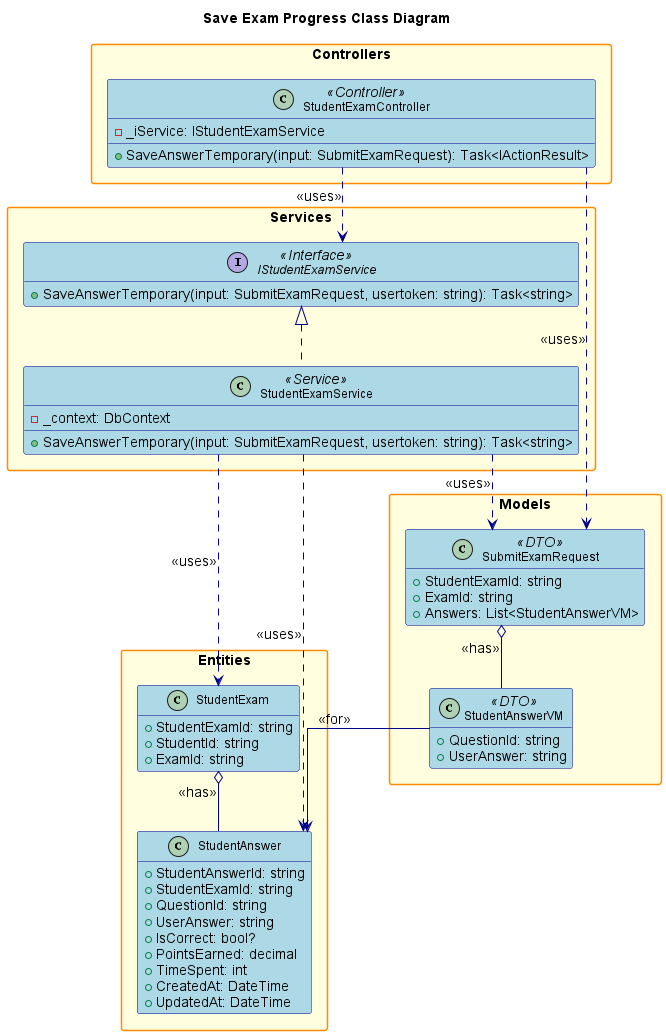

The diagram above was rendered by PlantUML. Its source (embedded in the PNG):
@startuml
' Class Diagram for Save Exam Progress Feature

title Save Exam Progress Class Diagram

hide empty members
skinparam packageStyle rectangle
skinparam linetype ortho
skinparam defaultFontSize 14
skinparam defaultFontName Arial
skinparam classFontSize 12
skinparam classFontName Arial
skinparam noteFontSize 11
skinparam noteFontName Arial

' Increase spacing and sizing
skinparam class {
    BackgroundColor LightBlue
    BorderColor DarkBlue
    ArrowColor DarkBlue
    FontSize 12
}

skinparam package {
    BackgroundColor LightYellow
    BorderColor DarkOrange
    FontSize 14
    FontStyle bold
}

skinparam interface {
    BackgroundColor LightGreen
    BorderColor DarkGreen
    FontSize 12
}

skinparam enum {
    BackgroundColor LightCyan
    BorderColor DarkCyan
    FontSize 12
}

package "Controllers" {
    class StudentExamController <<Controller>> {
        - _iService: IStudentExamService
        + SaveAnswerTemporary(input: SubmitExamRequest): Task<IActionResult>
    }
}

package "Services" {
    interface IStudentExamService <<Interface>> {
        + SaveAnswerTemporary(input: SubmitExamRequest, usertoken: string): Task<string>
    }
    class StudentExamService <<Service>> {
        - _context: DbContext
        + SaveAnswerTemporary(input: SubmitExamRequest, usertoken: string): Task<string>
    }
}

package "Models" {
    class SubmitExamRequest <<DTO>> {
        + StudentExamId: string
        + ExamId: string
        + Answers: List<StudentAnswerVM>
    }
    class StudentAnswerVM <<DTO>> {
        + QuestionId: string
        + UserAnswer: string
    }
}

package "Entities" {
    class StudentExam {
        + StudentExamId: string
        + StudentId: string
        + ExamId: string
    }
    class StudentAnswer {
        + StudentAnswerId: string
        + StudentExamId: string
        + QuestionId: string
        + UserAnswer: string
        + IsCorrect: bool?
        + PointsEarned: decimal
        + TimeSpent: int
        + CreatedAt: DateTime
        + UpdatedAt: DateTime
    }
}

' Relationships
StudentExamController ..> IStudentExamService : <<uses>>
StudentExamController ..> SubmitExamRequest : <<uses>>
IStudentExamService <|.. StudentExamService
StudentExamService ..> StudentExam : <<uses>>
StudentExamService ..> StudentAnswer : <<uses>>
StudentExamService ..> SubmitExamRequest : <<uses>>
SubmitExamRequest o-- StudentAnswerVM : <<has>>
StudentAnswerVM --> StudentAnswer : <<for>>
StudentExam o-- StudentAnswer : <<has>>

@enduml